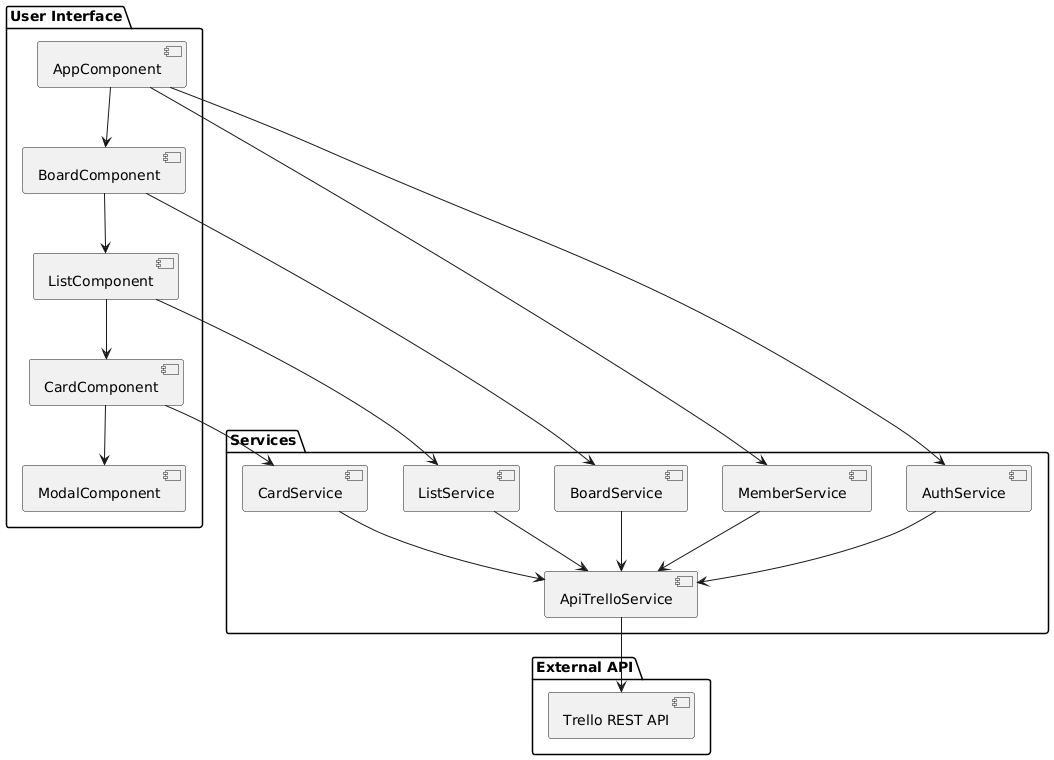

The diagram above was rendered by PlantUML. Its source (embedded in the PNG):
@startuml
package "User Interface" {
  [AppComponent]
  [BoardComponent]
  [CardComponent]
  [ListComponent]
  [ModalComponent]
}

package "Services" {
  [CardService]
  [BoardService]
  [ListService]
  [MemberService]
  [AuthService]
  [ApiTrelloService]
}

package "External API" {
  [Trello REST API]
}

AppComponent --> BoardComponent
BoardComponent --> ListComponent
ListComponent --> CardComponent
CardComponent --> ModalComponent

CardComponent --> CardService
BoardComponent --> BoardService
ListComponent --> ListService
AppComponent --> MemberService
AppComponent --> AuthService

CardService --> ApiTrelloService
BoardService --> ApiTrelloService
ListService --> ApiTrelloService
MemberService --> ApiTrelloService
AuthService --> ApiTrelloService

ApiTrelloService --> [Trello REST API]
@enduml